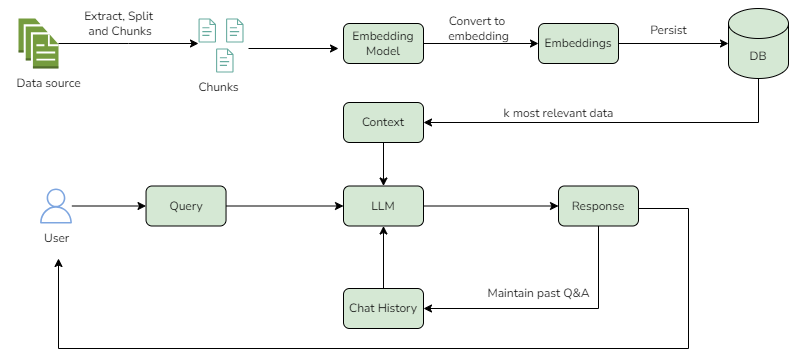

The diagram above was exported from draw.io. Its source (the exported page's mxGraphModel, read from the mxfile embedded in the PNG):
<mxGraphModel dx="1354" dy="566" grid="1" gridSize="10" guides="1" tooltips="1" connect="1" arrows="1" fold="1" page="1" pageScale="1" pageWidth="850" pageHeight="1100" math="0" shadow="0">
  <root>
    <mxCell id="0" />
    <mxCell id="1" parent="0" />
    <mxCell id="FgNP1iyfvd8K-rZVT1-8-32" style="edgeStyle=orthogonalEdgeStyle;rounded=0;orthogonalLoop=1;jettySize=auto;html=1;entryX=0;entryY=0.5;entryDx=0;entryDy=0;" edge="1" parent="1" source="FgNP1iyfvd8K-rZVT1-8-1" target="FgNP1iyfvd8K-rZVT1-8-29">
      <mxGeometry relative="1" as="geometry" />
    </mxCell>
    <mxCell id="FgNP1iyfvd8K-rZVT1-8-1" value="&lt;font face=&quot;Nunito Sans&quot; style=&quot;font-size: 12px;&quot;&gt;Query&lt;/font&gt;" style="rounded=1;whiteSpace=wrap;html=1;fillColor=#D5E8D4;" vertex="1" parent="1">
      <mxGeometry x="227.54" y="297.5" width="80" height="40" as="geometry" />
    </mxCell>
    <mxCell id="FgNP1iyfvd8K-rZVT1-8-7" style="edgeStyle=orthogonalEdgeStyle;rounded=0;orthogonalLoop=1;jettySize=auto;html=1;" edge="1" parent="1" source="FgNP1iyfvd8K-rZVT1-8-2">
      <mxGeometry relative="1" as="geometry">
        <mxPoint x="280" y="155" as="targetPoint" />
      </mxGeometry>
    </mxCell>
    <mxCell id="FgNP1iyfvd8K-rZVT1-8-2" value="" style="outlineConnect=0;dashed=0;verticalLabelPosition=bottom;verticalAlign=top;align=center;html=1;shape=mxgraph.aws3.documents;fillColor=#759C3E;gradientColor=none;" vertex="1" parent="1">
      <mxGeometry x="100" y="130" width="40" height="50" as="geometry" />
    </mxCell>
    <mxCell id="FgNP1iyfvd8K-rZVT1-8-3" value="&lt;font data-font-src=&quot;https://fonts.googleapis.com/css?family=Nunito+Sans&quot; face=&quot;Nunito Sans&quot;&gt;Data source&lt;/font&gt;" style="text;html=1;align=center;verticalAlign=middle;resizable=0;points=[];autosize=1;strokeColor=none;fillColor=none;" vertex="1" parent="1">
      <mxGeometry x="85" y="180" width="90" height="30" as="geometry" />
    </mxCell>
    <mxCell id="FgNP1iyfvd8K-rZVT1-8-4" value="" style="sketch=0;outlineConnect=0;fontColor=#232F3E;gradientColor=none;fillColor=#67AB9F;strokeColor=none;dashed=0;verticalLabelPosition=bottom;verticalAlign=top;align=center;html=1;fontSize=12;fontStyle=0;aspect=fixed;pointerEvents=1;shape=mxgraph.aws4.document;" vertex="1" parent="1">
      <mxGeometry x="280" y="130" width="17.54" height="24" as="geometry" />
    </mxCell>
    <mxCell id="FgNP1iyfvd8K-rZVT1-8-5" value="" style="sketch=0;outlineConnect=0;fontColor=#232F3E;gradientColor=none;fillColor=#67AB9F;strokeColor=none;dashed=0;verticalLabelPosition=bottom;verticalAlign=top;align=center;html=1;fontSize=12;fontStyle=0;aspect=fixed;pointerEvents=1;shape=mxgraph.aws4.document;" vertex="1" parent="1">
      <mxGeometry x="297.54" y="160" width="17.54" height="24" as="geometry" />
    </mxCell>
    <mxCell id="FgNP1iyfvd8K-rZVT1-8-6" value="" style="sketch=0;outlineConnect=0;fontColor=#232F3E;gradientColor=none;fillColor=#67AB9F;strokeColor=none;dashed=0;verticalLabelPosition=bottom;verticalAlign=top;align=center;html=1;fontSize=12;fontStyle=0;aspect=fixed;pointerEvents=1;shape=mxgraph.aws4.document;" vertex="1" parent="1">
      <mxGeometry x="307.54" y="130" width="17.54" height="24" as="geometry" />
    </mxCell>
    <mxCell id="FgNP1iyfvd8K-rZVT1-8-8" value="&lt;font face=&quot;Nunito Sans&quot;&gt;Chunks&lt;/font&gt;" style="text;html=1;align=center;verticalAlign=middle;resizable=0;points=[];autosize=1;strokeColor=none;fillColor=none;" vertex="1" parent="1">
      <mxGeometry x="270" y="184" width="60" height="30" as="geometry" />
    </mxCell>
    <mxCell id="FgNP1iyfvd8K-rZVT1-8-9" value="&lt;font face=&quot;Nunito Sans&quot; data-font-src=&quot;https://fonts.googleapis.com/css?family=Nunito+Sans&quot;&gt;Extract, Split&lt;/font&gt;&lt;div&gt;&lt;font face=&quot;o_6Kl_U78dSXRKXyCgYi&quot; data-font-src=&quot;https://fonts.googleapis.com/css?family=Nunito+Sans&quot;&gt;&amp;nbsp;&lt;/font&gt;&lt;font face=&quot;Nunito Sans&quot; data-font-src=&quot;https://fonts.googleapis.com/css?family=Nunito+Sans&quot;&gt;and Chunks&lt;/font&gt;&lt;/div&gt;" style="text;html=1;align=center;verticalAlign=middle;resizable=0;points=[];autosize=1;strokeColor=none;fillColor=none;" vertex="1" parent="1">
      <mxGeometry x="155" y="115" width="90" height="40" as="geometry" />
    </mxCell>
    <mxCell id="FgNP1iyfvd8K-rZVT1-8-28" style="edgeStyle=orthogonalEdgeStyle;rounded=0;orthogonalLoop=1;jettySize=auto;html=1;entryX=1;entryY=0.5;entryDx=0;entryDy=0;" edge="1" parent="1" source="FgNP1iyfvd8K-rZVT1-8-10" target="FgNP1iyfvd8K-rZVT1-8-27">
      <mxGeometry relative="1" as="geometry">
        <Array as="points">
          <mxPoint x="840" y="234" />
        </Array>
      </mxGeometry>
    </mxCell>
    <mxCell id="FgNP1iyfvd8K-rZVT1-8-10" value="&lt;font data-font-src=&quot;https://fonts.googleapis.com/css?family=Nunito+Sans&quot; face=&quot;Nunito Sans&quot;&gt;DB&lt;/font&gt;" style="shape=cylinder3;whiteSpace=wrap;html=1;boundedLbl=1;backgroundOutline=1;size=15;fillColor=#D5E8D4;" vertex="1" parent="1">
      <mxGeometry x="810" y="120" width="60" height="70" as="geometry" />
    </mxCell>
    <mxCell id="FgNP1iyfvd8K-rZVT1-8-16" style="edgeStyle=orthogonalEdgeStyle;rounded=0;orthogonalLoop=1;jettySize=auto;html=1;entryX=0;entryY=0.5;entryDx=0;entryDy=0;" edge="1" parent="1" source="FgNP1iyfvd8K-rZVT1-8-13" target="FgNP1iyfvd8K-rZVT1-8-15">
      <mxGeometry relative="1" as="geometry" />
    </mxCell>
    <mxCell id="FgNP1iyfvd8K-rZVT1-8-13" value="&lt;font face=&quot;Nunito Sans&quot; style=&quot;font-size: 12px;&quot;&gt;Embedding Model&lt;/font&gt;" style="rounded=1;whiteSpace=wrap;html=1;fillColor=#D5E8D4;" vertex="1" parent="1">
      <mxGeometry x="425" y="135" width="80" height="40" as="geometry" />
    </mxCell>
    <mxCell id="FgNP1iyfvd8K-rZVT1-8-14" value="" style="endArrow=classic;html=1;rounded=0;" edge="1" parent="1">
      <mxGeometry width="50" height="50" relative="1" as="geometry">
        <mxPoint x="330" y="160" as="sourcePoint" />
        <mxPoint x="420" y="160" as="targetPoint" />
      </mxGeometry>
    </mxCell>
    <mxCell id="FgNP1iyfvd8K-rZVT1-8-15" value="&lt;font face=&quot;Nunito Sans&quot; style=&quot;font-size: 12px;&quot;&gt;Embeddings&lt;/font&gt;" style="rounded=1;whiteSpace=wrap;html=1;fillColor=#D5E8D4;" vertex="1" parent="1">
      <mxGeometry x="620" y="135" width="80" height="40" as="geometry" />
    </mxCell>
    <mxCell id="FgNP1iyfvd8K-rZVT1-8-17" value="&lt;font face=&quot;Nunito Sans&quot;&gt;Convert to&amp;nbsp;&lt;/font&gt;&lt;div&gt;&lt;font face=&quot;Nunito Sans&quot;&gt;embedding&lt;/font&gt;&lt;/div&gt;" style="text;html=1;align=center;verticalAlign=middle;resizable=0;points=[];autosize=1;strokeColor=none;fillColor=none;" vertex="1" parent="1">
      <mxGeometry x="520" y="120" width="80" height="40" as="geometry" />
    </mxCell>
    <mxCell id="FgNP1iyfvd8K-rZVT1-8-19" value="&lt;font face=&quot;Nunito Sans&quot;&gt;Persist&lt;/font&gt;" style="text;html=1;align=center;verticalAlign=middle;resizable=0;points=[];autosize=1;strokeColor=none;fillColor=none;" vertex="1" parent="1">
      <mxGeometry x="720" y="127" width="60" height="30" as="geometry" />
    </mxCell>
    <mxCell id="FgNP1iyfvd8K-rZVT1-8-20" style="edgeStyle=orthogonalEdgeStyle;rounded=0;orthogonalLoop=1;jettySize=auto;html=1;entryX=0;entryY=0.5;entryDx=0;entryDy=0;entryPerimeter=0;" edge="1" parent="1" source="FgNP1iyfvd8K-rZVT1-8-15" target="FgNP1iyfvd8K-rZVT1-8-10">
      <mxGeometry relative="1" as="geometry" />
    </mxCell>
    <mxCell id="FgNP1iyfvd8K-rZVT1-8-25" style="edgeStyle=orthogonalEdgeStyle;rounded=0;orthogonalLoop=1;jettySize=auto;html=1;entryX=0;entryY=0.5;entryDx=0;entryDy=0;" edge="1" parent="1" source="FgNP1iyfvd8K-rZVT1-8-24" target="FgNP1iyfvd8K-rZVT1-8-1">
      <mxGeometry relative="1" as="geometry">
        <mxPoint x="220" y="317.5" as="targetPoint" />
      </mxGeometry>
    </mxCell>
    <mxCell id="FgNP1iyfvd8K-rZVT1-8-24" value="" style="sketch=0;outlineConnect=0;fontColor=#232F3E;gradientColor=none;fillColor=#7EA6E0;strokeColor=none;dashed=0;verticalLabelPosition=bottom;verticalAlign=top;align=center;html=1;fontSize=12;fontStyle=0;aspect=fixed;pointerEvents=1;shape=mxgraph.aws4.user;" vertex="1" parent="1">
      <mxGeometry x="120" y="300" width="35" height="35" as="geometry" />
    </mxCell>
    <mxCell id="FgNP1iyfvd8K-rZVT1-8-30" style="edgeStyle=orthogonalEdgeStyle;rounded=0;orthogonalLoop=1;jettySize=auto;html=1;entryX=0.5;entryY=1;entryDx=0;entryDy=0;" edge="1" parent="1" source="FgNP1iyfvd8K-rZVT1-8-26" target="FgNP1iyfvd8K-rZVT1-8-29">
      <mxGeometry relative="1" as="geometry" />
    </mxCell>
    <mxCell id="FgNP1iyfvd8K-rZVT1-8-26" value="&lt;font face=&quot;Nunito Sans&quot; style=&quot;font-size: 12px;&quot;&gt;Chat History&lt;/font&gt;" style="rounded=1;whiteSpace=wrap;html=1;fillColor=#D5E8D4;" vertex="1" parent="1">
      <mxGeometry x="425" y="400" width="80" height="40" as="geometry" />
    </mxCell>
    <mxCell id="FgNP1iyfvd8K-rZVT1-8-31" style="edgeStyle=orthogonalEdgeStyle;rounded=0;orthogonalLoop=1;jettySize=auto;html=1;entryX=0.5;entryY=0;entryDx=0;entryDy=0;" edge="1" parent="1" source="FgNP1iyfvd8K-rZVT1-8-27" target="FgNP1iyfvd8K-rZVT1-8-29">
      <mxGeometry relative="1" as="geometry" />
    </mxCell>
    <mxCell id="FgNP1iyfvd8K-rZVT1-8-27" value="&lt;font face=&quot;Nunito Sans&quot; style=&quot;font-size: 12px;&quot;&gt;Context&lt;/font&gt;" style="rounded=1;whiteSpace=wrap;html=1;fillColor=#D5E8D4;" vertex="1" parent="1">
      <mxGeometry x="425" y="214" width="80" height="40" as="geometry" />
    </mxCell>
    <mxCell id="FgNP1iyfvd8K-rZVT1-8-34" style="edgeStyle=orthogonalEdgeStyle;rounded=0;orthogonalLoop=1;jettySize=auto;html=1;entryX=0;entryY=0.5;entryDx=0;entryDy=0;" edge="1" parent="1" source="FgNP1iyfvd8K-rZVT1-8-29" target="FgNP1iyfvd8K-rZVT1-8-33">
      <mxGeometry relative="1" as="geometry" />
    </mxCell>
    <mxCell id="FgNP1iyfvd8K-rZVT1-8-29" value="&lt;font face=&quot;Nunito Sans&quot; style=&quot;font-size: 12px;&quot;&gt;LLM&lt;/font&gt;" style="rounded=1;whiteSpace=wrap;html=1;fillColor=#D5E8D4;" vertex="1" parent="1">
      <mxGeometry x="425" y="297.5" width="80" height="40" as="geometry" />
    </mxCell>
    <mxCell id="FgNP1iyfvd8K-rZVT1-8-35" style="edgeStyle=orthogonalEdgeStyle;rounded=0;orthogonalLoop=1;jettySize=auto;html=1;entryX=1;entryY=0.5;entryDx=0;entryDy=0;" edge="1" parent="1" source="FgNP1iyfvd8K-rZVT1-8-33" target="FgNP1iyfvd8K-rZVT1-8-26">
      <mxGeometry relative="1" as="geometry">
        <Array as="points">
          <mxPoint x="680" y="420" />
        </Array>
      </mxGeometry>
    </mxCell>
    <mxCell id="FgNP1iyfvd8K-rZVT1-8-33" value="&lt;font face=&quot;Nunito Sans&quot; style=&quot;font-size: 12px;&quot;&gt;Response&lt;/font&gt;" style="rounded=1;whiteSpace=wrap;html=1;fillColor=#D5E8D4;" vertex="1" parent="1">
      <mxGeometry x="640" y="297.5" width="80" height="40" as="geometry" />
    </mxCell>
    <mxCell id="FgNP1iyfvd8K-rZVT1-8-41" value="&lt;font data-font-src=&quot;https://fonts.googleapis.com/css?family=Nunito+Sans&quot; face=&quot;Nunito Sans&quot;&gt;User&lt;/font&gt;" style="text;html=1;align=center;verticalAlign=middle;resizable=0;points=[];autosize=1;strokeColor=none;fillColor=none;" vertex="1" parent="1">
      <mxGeometry x="112.5" y="335" width="50" height="30" as="geometry" />
    </mxCell>
    <mxCell id="FgNP1iyfvd8K-rZVT1-8-43" value="" style="endArrow=none;html=1;rounded=0;" edge="1" parent="1">
      <mxGeometry width="50" height="50" relative="1" as="geometry">
        <mxPoint x="140" y="460" as="sourcePoint" />
        <mxPoint x="770" y="460" as="targetPoint" />
      </mxGeometry>
    </mxCell>
    <mxCell id="FgNP1iyfvd8K-rZVT1-8-44" value="" style="endArrow=classic;html=1;rounded=0;" edge="1" parent="1">
      <mxGeometry width="50" height="50" relative="1" as="geometry">
        <mxPoint x="140" y="460" as="sourcePoint" />
        <mxPoint x="140" y="370" as="targetPoint" />
      </mxGeometry>
    </mxCell>
    <mxCell id="FgNP1iyfvd8K-rZVT1-8-45" value="" style="endArrow=none;html=1;rounded=0;" edge="1" parent="1">
      <mxGeometry width="50" height="50" relative="1" as="geometry">
        <mxPoint x="770" y="460" as="sourcePoint" />
        <mxPoint x="770" y="320" as="targetPoint" />
      </mxGeometry>
    </mxCell>
    <mxCell id="FgNP1iyfvd8K-rZVT1-8-46" value="" style="endArrow=none;html=1;rounded=0;" edge="1" parent="1">
      <mxGeometry width="50" height="50" relative="1" as="geometry">
        <mxPoint x="770" y="320" as="sourcePoint" />
        <mxPoint x="720" y="320" as="targetPoint" />
      </mxGeometry>
    </mxCell>
    <mxCell id="FgNP1iyfvd8K-rZVT1-8-47" value="&lt;font face=&quot;Nunito Sans&quot;&gt;k most relevant data&lt;/font&gt;" style="text;html=1;align=center;verticalAlign=middle;resizable=0;points=[];autosize=1;strokeColor=none;fillColor=none;" vertex="1" parent="1">
      <mxGeometry x="575" y="210" width="130" height="30" as="geometry" />
    </mxCell>
    <mxCell id="FgNP1iyfvd8K-rZVT1-8-48" value="&lt;font face=&quot;Nunito Sans&quot;&gt;Maintain past Q&amp;amp;A&lt;/font&gt;" style="text;html=1;align=center;verticalAlign=middle;resizable=0;points=[];autosize=1;strokeColor=none;fillColor=none;" vertex="1" parent="1">
      <mxGeometry x="555" y="390" width="130" height="30" as="geometry" />
    </mxCell>
  </root>
</mxGraphModel>